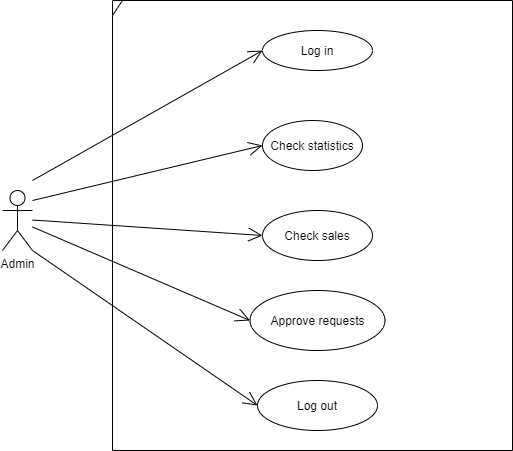

The diagram above was exported from draw.io. Its source (the exported page's mxGraphModel, read from the mxfile embedded in the PNG):
<mxGraphModel dx="868" dy="488" grid="1" gridSize="10" guides="1" tooltips="1" connect="1" arrows="1" fold="1" page="1" pageScale="1" pageWidth="850" pageHeight="1100" math="0" shadow="0">
  <root>
    <mxCell id="0" />
    <mxCell id="1" parent="0" />
    <mxCell id="oFdpTixNo1qdZa34AVSW-1" value="Admin" style="shape=umlActor;verticalLabelPosition=bottom;verticalAlign=top;html=1;" vertex="1" parent="1">
      <mxGeometry x="40" y="210" width="30" height="60" as="geometry" />
    </mxCell>
    <mxCell id="oFdpTixNo1qdZa34AVSW-2" value="Log in" style="ellipse;whiteSpace=wrap;html=1;" vertex="1" parent="1">
      <mxGeometry x="300" y="50" width="110" height="40" as="geometry" />
    </mxCell>
    <mxCell id="oFdpTixNo1qdZa34AVSW-3" value="Check statistics" style="ellipse;whiteSpace=wrap;html=1;" vertex="1" parent="1">
      <mxGeometry x="300" y="140" width="100" height="50" as="geometry" />
    </mxCell>
    <mxCell id="oFdpTixNo1qdZa34AVSW-4" value="Check sales" style="ellipse;whiteSpace=wrap;html=1;" vertex="1" parent="1">
      <mxGeometry x="300" y="230" width="110" height="50" as="geometry" />
    </mxCell>
    <mxCell id="oFdpTixNo1qdZa34AVSW-5" value="Approve requests" style="ellipse;whiteSpace=wrap;html=1;" vertex="1" parent="1">
      <mxGeometry x="287.5" y="310" width="135" height="60" as="geometry" />
    </mxCell>
    <mxCell id="oFdpTixNo1qdZa34AVSW-6" value="Log out" style="ellipse;whiteSpace=wrap;html=1;" vertex="1" parent="1">
      <mxGeometry x="295" y="400" width="120" height="50" as="geometry" />
    </mxCell>
    <mxCell id="oFdpTixNo1qdZa34AVSW-15" value="" style="endArrow=open;endFill=1;endSize=12;html=1;entryX=0;entryY=0.5;entryDx=0;entryDy=0;exitX=1;exitY=1;exitDx=0;exitDy=0;exitPerimeter=0;" edge="1" parent="1" source="oFdpTixNo1qdZa34AVSW-1" target="oFdpTixNo1qdZa34AVSW-6">
      <mxGeometry width="160" relative="1" as="geometry">
        <mxPoint x="80" y="280" as="sourcePoint" />
        <mxPoint x="290" y="420" as="targetPoint" />
      </mxGeometry>
    </mxCell>
    <mxCell id="oFdpTixNo1qdZa34AVSW-16" value="" style="endArrow=open;endFill=1;endSize=12;html=1;entryX=0;entryY=0.5;entryDx=0;entryDy=0;" edge="1" parent="1" target="oFdpTixNo1qdZa34AVSW-4">
      <mxGeometry width="160" relative="1" as="geometry">
        <mxPoint x="70" y="239.5" as="sourcePoint" />
        <mxPoint x="230" y="239.5" as="targetPoint" />
      </mxGeometry>
    </mxCell>
    <mxCell id="oFdpTixNo1qdZa34AVSW-17" value="" style="endArrow=open;endFill=1;endSize=12;html=1;entryX=0;entryY=0.5;entryDx=0;entryDy=0;" edge="1" parent="1" source="oFdpTixNo1qdZa34AVSW-1" target="oFdpTixNo1qdZa34AVSW-5">
      <mxGeometry width="160" relative="1" as="geometry">
        <mxPoint x="80" y="260" as="sourcePoint" />
        <mxPoint x="240" y="260" as="targetPoint" />
      </mxGeometry>
    </mxCell>
    <mxCell id="oFdpTixNo1qdZa34AVSW-18" value="" style="endArrow=open;endFill=1;endSize=12;html=1;entryX=0;entryY=0.5;entryDx=0;entryDy=0;" edge="1" parent="1" target="oFdpTixNo1qdZa34AVSW-3">
      <mxGeometry width="160" relative="1" as="geometry">
        <mxPoint x="70" y="220" as="sourcePoint" />
        <mxPoint x="230" y="220" as="targetPoint" />
      </mxGeometry>
    </mxCell>
    <mxCell id="oFdpTixNo1qdZa34AVSW-19" value="" style="endArrow=open;endFill=1;endSize=12;html=1;entryX=0;entryY=0.5;entryDx=0;entryDy=0;" edge="1" parent="1" target="oFdpTixNo1qdZa34AVSW-2">
      <mxGeometry width="160" relative="1" as="geometry">
        <mxPoint x="70" y="200" as="sourcePoint" />
        <mxPoint x="230" y="200" as="targetPoint" />
      </mxGeometry>
    </mxCell>
    <mxCell id="oFdpTixNo1qdZa34AVSW-22" value="" style="shape=umlFrame;whiteSpace=wrap;html=1;width=10;height=15;" vertex="1" parent="1">
      <mxGeometry x="150" y="20" width="400" height="450" as="geometry" />
    </mxCell>
  </root>
</mxGraphModel>